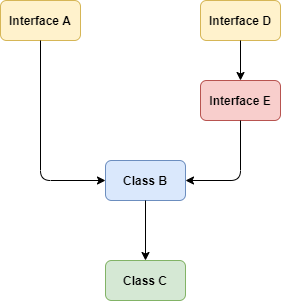

The diagram above was exported from draw.io. Its source (the exported page's mxGraphModel, read from the mxfile embedded in the PNG):
<mxGraphModel dx="1483" dy="766" grid="1" gridSize="10" guides="1" tooltips="1" connect="1" arrows="1" fold="1" page="1" pageScale="1" pageWidth="850" pageHeight="1100" math="0" shadow="0">
  <root>
    <mxCell id="0" />
    <mxCell id="1" parent="0" />
    <mxCell id="kQp2uKoGuTSaJp1IqDKp-1" value="&lt;b&gt;Interface A&lt;/b&gt;" style="rounded=1;whiteSpace=wrap;html=1;fillColor=#fff2cc;strokeColor=#d6b656;" vertex="1" parent="1">
      <mxGeometry x="280" y="80" width="80" height="40" as="geometry" />
    </mxCell>
    <mxCell id="kQp2uKoGuTSaJp1IqDKp-2" value="&lt;b&gt;Interface D&lt;/b&gt;" style="rounded=1;whiteSpace=wrap;html=1;fillColor=#fff2cc;strokeColor=#d6b656;" vertex="1" parent="1">
      <mxGeometry x="480" y="80" width="80" height="40" as="geometry" />
    </mxCell>
    <mxCell id="kQp2uKoGuTSaJp1IqDKp-3" value="&lt;b&gt;Interface E&lt;/b&gt;" style="rounded=1;whiteSpace=wrap;html=1;fillColor=#f8cecc;strokeColor=#b85450;" vertex="1" parent="1">
      <mxGeometry x="480" y="160" width="80" height="40" as="geometry" />
    </mxCell>
    <mxCell id="kQp2uKoGuTSaJp1IqDKp-4" value="&lt;b&gt;Class B&lt;/b&gt;" style="rounded=1;whiteSpace=wrap;html=1;fillColor=#dae8fc;strokeColor=#6c8ebf;" vertex="1" parent="1">
      <mxGeometry x="385" y="240" width="80" height="40" as="geometry" />
    </mxCell>
    <mxCell id="kQp2uKoGuTSaJp1IqDKp-5" value="&lt;b&gt;Class C&lt;/b&gt;" style="rounded=1;whiteSpace=wrap;html=1;fillColor=#d5e8d4;strokeColor=#82b366;" vertex="1" parent="1">
      <mxGeometry x="385" y="340" width="80" height="40" as="geometry" />
    </mxCell>
    <mxCell id="kQp2uKoGuTSaJp1IqDKp-6" value="" style="endArrow=classic;html=1;exitX=0.5;exitY=1;exitDx=0;exitDy=0;entryX=0;entryY=0.5;entryDx=0;entryDy=0;" edge="1" parent="1" source="kQp2uKoGuTSaJp1IqDKp-1" target="kQp2uKoGuTSaJp1IqDKp-4">
      <mxGeometry width="50" height="50" relative="1" as="geometry">
        <mxPoint x="400" y="300" as="sourcePoint" />
        <mxPoint x="380" y="260" as="targetPoint" />
        <Array as="points">
          <mxPoint x="320" y="260" />
        </Array>
      </mxGeometry>
    </mxCell>
    <mxCell id="kQp2uKoGuTSaJp1IqDKp-7" value="" style="endArrow=classic;html=1;entryX=0.5;entryY=0;entryDx=0;entryDy=0;exitX=0.5;exitY=1;exitDx=0;exitDy=0;" edge="1" parent="1" source="kQp2uKoGuTSaJp1IqDKp-2" target="kQp2uKoGuTSaJp1IqDKp-3">
      <mxGeometry width="50" height="50" relative="1" as="geometry">
        <mxPoint x="400" y="300" as="sourcePoint" />
        <mxPoint x="450" y="250" as="targetPoint" />
      </mxGeometry>
    </mxCell>
    <mxCell id="kQp2uKoGuTSaJp1IqDKp-8" value="" style="endArrow=classic;html=1;entryX=1;entryY=0.5;entryDx=0;entryDy=0;exitX=0.5;exitY=1;exitDx=0;exitDy=0;" edge="1" parent="1" source="kQp2uKoGuTSaJp1IqDKp-3" target="kQp2uKoGuTSaJp1IqDKp-4">
      <mxGeometry width="50" height="50" relative="1" as="geometry">
        <mxPoint x="400" y="300" as="sourcePoint" />
        <mxPoint x="450" y="250" as="targetPoint" />
        <Array as="points">
          <mxPoint x="520" y="260" />
        </Array>
      </mxGeometry>
    </mxCell>
    <mxCell id="kQp2uKoGuTSaJp1IqDKp-9" value="" style="endArrow=classic;html=1;entryX=0.5;entryY=0;entryDx=0;entryDy=0;exitX=0.5;exitY=1;exitDx=0;exitDy=0;" edge="1" parent="1" source="kQp2uKoGuTSaJp1IqDKp-4" target="kQp2uKoGuTSaJp1IqDKp-5">
      <mxGeometry width="50" height="50" relative="1" as="geometry">
        <mxPoint x="400" y="300" as="sourcePoint" />
        <mxPoint x="450" y="250" as="targetPoint" />
      </mxGeometry>
    </mxCell>
  </root>
</mxGraphModel>